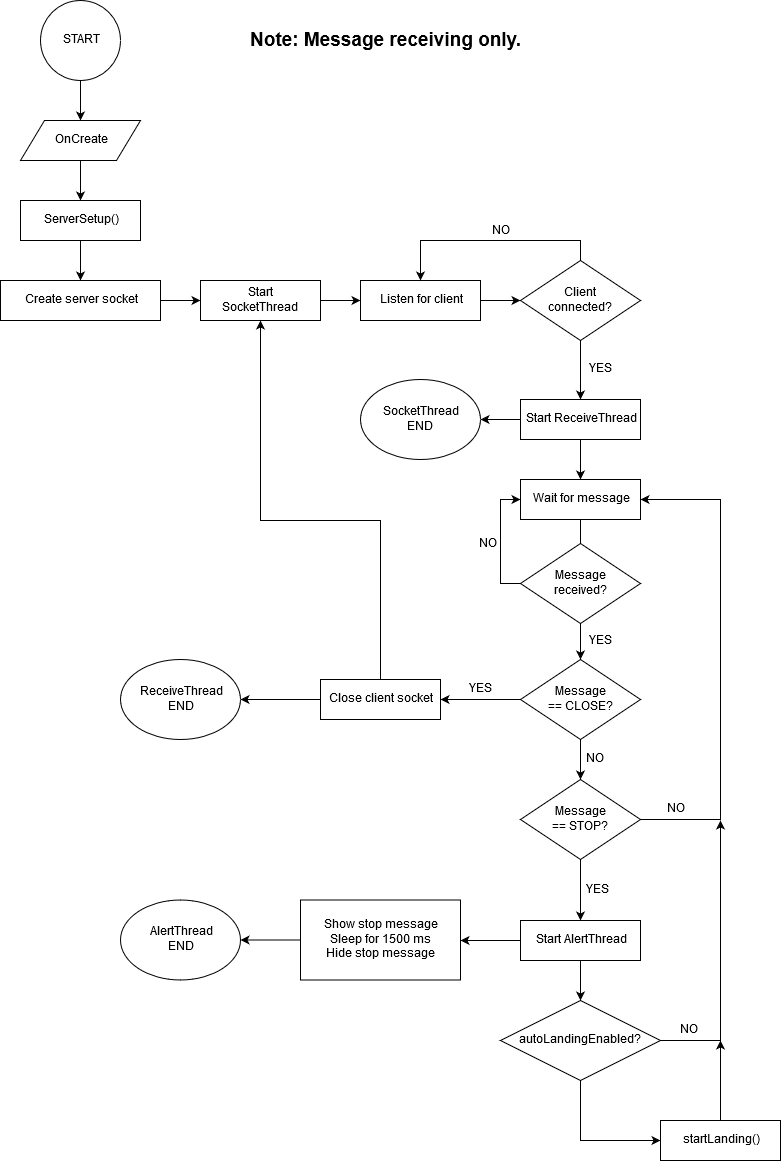

The diagram above was exported from draw.io. Its source (the exported page's mxGraphModel, read from the mxfile embedded in the PNG):
<mxGraphModel dx="1422" dy="904" grid="1" gridSize="10" guides="1" tooltips="1" connect="1" arrows="1" fold="1" page="1" pageScale="1" pageWidth="827" pageHeight="1169" math="0" shadow="0">
  <root>
    <mxCell id="0" />
    <mxCell id="1" parent="0" />
    <mxCell id="58m1S-UJA-ClHDF__Yqo-3" value="" style="edgeStyle=orthogonalEdgeStyle;rounded=0;orthogonalLoop=1;jettySize=auto;html=1;" edge="1" parent="1" source="58m1S-UJA-ClHDF__Yqo-1" target="58m1S-UJA-ClHDF__Yqo-2">
      <mxGeometry relative="1" as="geometry" />
    </mxCell>
    <mxCell id="58m1S-UJA-ClHDF__Yqo-1" value="START" style="ellipse;whiteSpace=wrap;html=1;" vertex="1" parent="1">
      <mxGeometry x="80" y="40" width="80" height="80" as="geometry" />
    </mxCell>
    <mxCell id="58m1S-UJA-ClHDF__Yqo-7" value="" style="edgeStyle=orthogonalEdgeStyle;rounded=0;orthogonalLoop=1;jettySize=auto;html=1;" edge="1" parent="1" source="58m1S-UJA-ClHDF__Yqo-2" target="58m1S-UJA-ClHDF__Yqo-6">
      <mxGeometry relative="1" as="geometry" />
    </mxCell>
    <mxCell id="58m1S-UJA-ClHDF__Yqo-2" value="OnCreate" style="shape=parallelogram;perimeter=parallelogramPerimeter;whiteSpace=wrap;html=1;" vertex="1" parent="1">
      <mxGeometry x="60" y="160" width="120" height="40" as="geometry" />
    </mxCell>
    <mxCell id="58m1S-UJA-ClHDF__Yqo-9" value="" style="edgeStyle=orthogonalEdgeStyle;rounded=0;orthogonalLoop=1;jettySize=auto;html=1;" edge="1" parent="1" source="58m1S-UJA-ClHDF__Yqo-6" target="58m1S-UJA-ClHDF__Yqo-8">
      <mxGeometry relative="1" as="geometry" />
    </mxCell>
    <mxCell id="58m1S-UJA-ClHDF__Yqo-6" value="ServerSetup()" style="rounded=0;whiteSpace=wrap;html=1;" vertex="1" parent="1">
      <mxGeometry x="60" y="240" width="120" height="40" as="geometry" />
    </mxCell>
    <mxCell id="58m1S-UJA-ClHDF__Yqo-60" value="" style="edgeStyle=orthogonalEdgeStyle;rounded=0;orthogonalLoop=1;jettySize=auto;html=1;" edge="1" parent="1" source="58m1S-UJA-ClHDF__Yqo-8" target="58m1S-UJA-ClHDF__Yqo-12">
      <mxGeometry relative="1" as="geometry" />
    </mxCell>
    <mxCell id="58m1S-UJA-ClHDF__Yqo-8" value="Create server socket" style="rounded=0;whiteSpace=wrap;html=1;" vertex="1" parent="1">
      <mxGeometry x="40" y="320" width="160" height="40" as="geometry" />
    </mxCell>
    <mxCell id="58m1S-UJA-ClHDF__Yqo-24" value="" style="edgeStyle=orthogonalEdgeStyle;rounded=0;orthogonalLoop=1;jettySize=auto;html=1;" edge="1" parent="1" source="58m1S-UJA-ClHDF__Yqo-12" target="58m1S-UJA-ClHDF__Yqo-23">
      <mxGeometry relative="1" as="geometry" />
    </mxCell>
    <mxCell id="58m1S-UJA-ClHDF__Yqo-12" value="&lt;div&gt;Start&lt;/div&gt;&lt;div&gt;SocketThread&lt;br&gt;&lt;/div&gt;" style="rounded=0;whiteSpace=wrap;html=1;" vertex="1" parent="1">
      <mxGeometry x="240" y="320" width="120" height="40" as="geometry" />
    </mxCell>
    <mxCell id="58m1S-UJA-ClHDF__Yqo-25" value="" style="edgeStyle=orthogonalEdgeStyle;rounded=0;orthogonalLoop=1;jettySize=auto;html=1;" edge="1" parent="1" source="58m1S-UJA-ClHDF__Yqo-23" target="58m1S-UJA-ClHDF__Yqo-15">
      <mxGeometry relative="1" as="geometry" />
    </mxCell>
    <mxCell id="58m1S-UJA-ClHDF__Yqo-23" value="&lt;div&gt;Listen for client&lt;/div&gt;" style="rounded=0;whiteSpace=wrap;html=1;" vertex="1" parent="1">
      <mxGeometry x="400" y="320" width="120" height="40" as="geometry" />
    </mxCell>
    <mxCell id="58m1S-UJA-ClHDF__Yqo-26" style="edgeStyle=orthogonalEdgeStyle;rounded=0;orthogonalLoop=1;jettySize=auto;html=1;exitX=0.5;exitY=0;exitDx=0;exitDy=0;entryX=0.5;entryY=0;entryDx=0;entryDy=0;" edge="1" parent="1" source="58m1S-UJA-ClHDF__Yqo-15" target="58m1S-UJA-ClHDF__Yqo-23">
      <mxGeometry relative="1" as="geometry" />
    </mxCell>
    <mxCell id="58m1S-UJA-ClHDF__Yqo-27" value="NO" style="text;html=1;align=center;verticalAlign=middle;resizable=0;points=[];;labelBackgroundColor=#ffffff;" vertex="1" connectable="0" parent="58m1S-UJA-ClHDF__Yqo-26">
      <mxGeometry y="3" relative="1" as="geometry">
        <mxPoint x="10" y="-13" as="offset" />
      </mxGeometry>
    </mxCell>
    <mxCell id="58m1S-UJA-ClHDF__Yqo-31" value="" style="edgeStyle=orthogonalEdgeStyle;rounded=0;orthogonalLoop=1;jettySize=auto;html=1;" edge="1" parent="1" source="58m1S-UJA-ClHDF__Yqo-15" target="58m1S-UJA-ClHDF__Yqo-30">
      <mxGeometry relative="1" as="geometry" />
    </mxCell>
    <mxCell id="58m1S-UJA-ClHDF__Yqo-15" value="&lt;div&gt;Client&lt;/div&gt;&lt;div&gt;connected?&lt;br&gt;&lt;/div&gt;" style="rhombus;whiteSpace=wrap;html=1;" vertex="1" parent="1">
      <mxGeometry x="560" y="300" width="120" height="80" as="geometry" />
    </mxCell>
    <mxCell id="58m1S-UJA-ClHDF__Yqo-33" value="" style="edgeStyle=orthogonalEdgeStyle;rounded=0;orthogonalLoop=1;jettySize=auto;html=1;" edge="1" parent="1" source="58m1S-UJA-ClHDF__Yqo-30" target="58m1S-UJA-ClHDF__Yqo-32">
      <mxGeometry relative="1" as="geometry" />
    </mxCell>
    <mxCell id="58m1S-UJA-ClHDF__Yqo-87" value="" style="edgeStyle=orthogonalEdgeStyle;rounded=0;orthogonalLoop=1;jettySize=auto;html=1;" edge="1" parent="1" source="58m1S-UJA-ClHDF__Yqo-30" target="58m1S-UJA-ClHDF__Yqo-86">
      <mxGeometry relative="1" as="geometry" />
    </mxCell>
    <mxCell id="58m1S-UJA-ClHDF__Yqo-30" value="Start ReceiveThread" style="rounded=0;whiteSpace=wrap;html=1;" vertex="1" parent="1">
      <mxGeometry x="560" y="439" width="120" height="40" as="geometry" />
    </mxCell>
    <mxCell id="58m1S-UJA-ClHDF__Yqo-35" value="" style="edgeStyle=orthogonalEdgeStyle;rounded=0;orthogonalLoop=1;jettySize=auto;html=1;" edge="1" parent="1" source="58m1S-UJA-ClHDF__Yqo-32">
      <mxGeometry relative="1" as="geometry">
        <mxPoint x="620" y="599" as="targetPoint" />
      </mxGeometry>
    </mxCell>
    <mxCell id="58m1S-UJA-ClHDF__Yqo-32" value="Wait for message" style="rounded=0;whiteSpace=wrap;html=1;" vertex="1" parent="1">
      <mxGeometry x="560" y="519" width="120" height="40" as="geometry" />
    </mxCell>
    <mxCell id="58m1S-UJA-ClHDF__Yqo-36" value="&lt;div&gt;YES&lt;/div&gt;" style="text;html=1;align=center;verticalAlign=middle;resizable=0;points=[];;autosize=1;" vertex="1" parent="1">
      <mxGeometry x="620" y="399" width="40" height="20" as="geometry" />
    </mxCell>
    <mxCell id="58m1S-UJA-ClHDF__Yqo-40" style="edgeStyle=orthogonalEdgeStyle;rounded=0;orthogonalLoop=1;jettySize=auto;html=1;exitX=0;exitY=0.5;exitDx=0;exitDy=0;entryX=0;entryY=0.5;entryDx=0;entryDy=0;" edge="1" parent="1" source="58m1S-UJA-ClHDF__Yqo-39" target="58m1S-UJA-ClHDF__Yqo-32">
      <mxGeometry relative="1" as="geometry" />
    </mxCell>
    <mxCell id="58m1S-UJA-ClHDF__Yqo-41" value="NO" style="text;html=1;align=center;verticalAlign=middle;resizable=0;points=[];;labelBackgroundColor=#ffffff;" vertex="1" connectable="0" parent="58m1S-UJA-ClHDF__Yqo-40">
      <mxGeometry x="0.1857" relative="1" as="geometry">
        <mxPoint x="-13" y="14" as="offset" />
      </mxGeometry>
    </mxCell>
    <mxCell id="58m1S-UJA-ClHDF__Yqo-46" value="" style="edgeStyle=orthogonalEdgeStyle;rounded=0;orthogonalLoop=1;jettySize=auto;html=1;" edge="1" parent="1" source="58m1S-UJA-ClHDF__Yqo-39" target="58m1S-UJA-ClHDF__Yqo-44">
      <mxGeometry relative="1" as="geometry" />
    </mxCell>
    <mxCell id="58m1S-UJA-ClHDF__Yqo-39" value="&lt;div&gt;Message&lt;/div&gt;&lt;div&gt;received?&lt;br&gt;&lt;/div&gt;" style="rhombus;whiteSpace=wrap;html=1;" vertex="1" parent="1">
      <mxGeometry x="560" y="583" width="120" height="80" as="geometry" />
    </mxCell>
    <mxCell id="58m1S-UJA-ClHDF__Yqo-50" value="" style="edgeStyle=orthogonalEdgeStyle;rounded=0;orthogonalLoop=1;jettySize=auto;html=1;" edge="1" parent="1" source="58m1S-UJA-ClHDF__Yqo-44" target="58m1S-UJA-ClHDF__Yqo-49">
      <mxGeometry relative="1" as="geometry" />
    </mxCell>
    <mxCell id="58m1S-UJA-ClHDF__Yqo-58" value="" style="edgeStyle=orthogonalEdgeStyle;rounded=0;orthogonalLoop=1;jettySize=auto;html=1;" edge="1" parent="1" source="58m1S-UJA-ClHDF__Yqo-44" target="58m1S-UJA-ClHDF__Yqo-57">
      <mxGeometry relative="1" as="geometry" />
    </mxCell>
    <mxCell id="58m1S-UJA-ClHDF__Yqo-44" value="&lt;div&gt;Message&lt;/div&gt;&lt;div&gt;== CLOSE?&lt;br&gt;&lt;/div&gt;" style="rhombus;whiteSpace=wrap;html=1;" vertex="1" parent="1">
      <mxGeometry x="560" y="699" width="120" height="80" as="geometry" />
    </mxCell>
    <mxCell id="58m1S-UJA-ClHDF__Yqo-70" value="" style="edgeStyle=orthogonalEdgeStyle;rounded=0;orthogonalLoop=1;jettySize=auto;html=1;" edge="1" parent="1" source="58m1S-UJA-ClHDF__Yqo-57" target="58m1S-UJA-ClHDF__Yqo-69">
      <mxGeometry relative="1" as="geometry" />
    </mxCell>
    <mxCell id="58m1S-UJA-ClHDF__Yqo-78" style="edgeStyle=orthogonalEdgeStyle;rounded=0;orthogonalLoop=1;jettySize=auto;html=1;entryX=1;entryY=0.5;entryDx=0;entryDy=0;" edge="1" parent="1" source="58m1S-UJA-ClHDF__Yqo-57" target="58m1S-UJA-ClHDF__Yqo-32">
      <mxGeometry relative="1" as="geometry">
        <mxPoint x="760" y="540" as="targetPoint" />
        <Array as="points">
          <mxPoint x="760" y="859" />
          <mxPoint x="760" y="539" />
        </Array>
      </mxGeometry>
    </mxCell>
    <mxCell id="58m1S-UJA-ClHDF__Yqo-57" value="&lt;div&gt;Message&lt;/div&gt;&lt;div&gt;== STOP?&lt;br&gt;&lt;/div&gt;" style="rhombus;whiteSpace=wrap;html=1;" vertex="1" parent="1">
      <mxGeometry x="560" y="819" width="120" height="80" as="geometry" />
    </mxCell>
    <mxCell id="58m1S-UJA-ClHDF__Yqo-75" style="edgeStyle=orthogonalEdgeStyle;rounded=0;orthogonalLoop=1;jettySize=auto;html=1;entryX=0;entryY=0.5;entryDx=0;entryDy=0;" edge="1" parent="1" source="58m1S-UJA-ClHDF__Yqo-65" target="58m1S-UJA-ClHDF__Yqo-74">
      <mxGeometry relative="1" as="geometry">
        <Array as="points">
          <mxPoint x="620" y="1180" />
        </Array>
      </mxGeometry>
    </mxCell>
    <mxCell id="58m1S-UJA-ClHDF__Yqo-79" style="edgeStyle=orthogonalEdgeStyle;rounded=0;orthogonalLoop=1;jettySize=auto;html=1;" edge="1" parent="1" source="58m1S-UJA-ClHDF__Yqo-65">
      <mxGeometry relative="1" as="geometry">
        <mxPoint x="760" y="860" as="targetPoint" />
      </mxGeometry>
    </mxCell>
    <mxCell id="58m1S-UJA-ClHDF__Yqo-65" value="&lt;div&gt;autoLandingEnabled?&lt;br&gt;&lt;/div&gt;" style="rhombus;whiteSpace=wrap;html=1;" vertex="1" parent="1">
      <mxGeometry x="540" y="1040" width="160" height="80" as="geometry" />
    </mxCell>
    <mxCell id="58m1S-UJA-ClHDF__Yqo-53" style="edgeStyle=orthogonalEdgeStyle;rounded=0;orthogonalLoop=1;jettySize=auto;html=1;entryX=0.5;entryY=1;entryDx=0;entryDy=0;" edge="1" parent="1" source="58m1S-UJA-ClHDF__Yqo-49" target="58m1S-UJA-ClHDF__Yqo-12">
      <mxGeometry relative="1" as="geometry">
        <mxPoint x="480" y="639" as="targetPoint" />
        <Array as="points">
          <mxPoint x="420" y="560" />
          <mxPoint x="300" y="560" />
        </Array>
      </mxGeometry>
    </mxCell>
    <mxCell id="58m1S-UJA-ClHDF__Yqo-89" value="" style="edgeStyle=orthogonalEdgeStyle;rounded=0;orthogonalLoop=1;jettySize=auto;html=1;" edge="1" parent="1" source="58m1S-UJA-ClHDF__Yqo-49" target="58m1S-UJA-ClHDF__Yqo-88">
      <mxGeometry relative="1" as="geometry" />
    </mxCell>
    <mxCell id="58m1S-UJA-ClHDF__Yqo-49" value="&lt;div&gt;Close client socket&lt;/div&gt;" style="rounded=0;whiteSpace=wrap;html=1;" vertex="1" parent="1">
      <mxGeometry x="360" y="719" width="120" height="40" as="geometry" />
    </mxCell>
    <mxCell id="58m1S-UJA-ClHDF__Yqo-54" value="YES" style="text;html=1;align=center;verticalAlign=middle;resizable=0;points=[];;autosize=1;" vertex="1" parent="1">
      <mxGeometry x="620" y="671" width="40" height="20" as="geometry" />
    </mxCell>
    <mxCell id="58m1S-UJA-ClHDF__Yqo-55" value="YES" style="text;html=1;align=center;verticalAlign=middle;resizable=0;points=[];;autosize=1;" vertex="1" parent="1">
      <mxGeometry x="500" y="719" width="40" height="20" as="geometry" />
    </mxCell>
    <mxCell id="58m1S-UJA-ClHDF__Yqo-59" value="NO" style="text;html=1;align=center;verticalAlign=middle;resizable=0;points=[];;autosize=1;" vertex="1" parent="1">
      <mxGeometry x="620" y="789" width="30" height="20" as="geometry" />
    </mxCell>
    <mxCell id="58m1S-UJA-ClHDF__Yqo-67" value="YES" style="text;html=1;align=center;verticalAlign=middle;resizable=0;points=[];;autosize=1;" vertex="1" parent="1">
      <mxGeometry x="617" y="919.5" width="40" height="20" as="geometry" />
    </mxCell>
    <mxCell id="58m1S-UJA-ClHDF__Yqo-71" value="" style="edgeStyle=orthogonalEdgeStyle;rounded=0;orthogonalLoop=1;jettySize=auto;html=1;" edge="1" parent="1" source="58m1S-UJA-ClHDF__Yqo-69" target="58m1S-UJA-ClHDF__Yqo-65">
      <mxGeometry relative="1" as="geometry" />
    </mxCell>
    <mxCell id="58m1S-UJA-ClHDF__Yqo-83" value="" style="edgeStyle=orthogonalEdgeStyle;rounded=0;orthogonalLoop=1;jettySize=auto;html=1;" edge="1" parent="1" source="58m1S-UJA-ClHDF__Yqo-69" target="58m1S-UJA-ClHDF__Yqo-82">
      <mxGeometry relative="1" as="geometry" />
    </mxCell>
    <mxCell id="58m1S-UJA-ClHDF__Yqo-69" value="Start AlertThread" style="rounded=0;whiteSpace=wrap;html=1;" vertex="1" parent="1">
      <mxGeometry x="560" y="960" width="120" height="40" as="geometry" />
    </mxCell>
    <mxCell id="58m1S-UJA-ClHDF__Yqo-91" value="" style="edgeStyle=orthogonalEdgeStyle;rounded=0;orthogonalLoop=1;jettySize=auto;html=1;" edge="1" parent="1" source="58m1S-UJA-ClHDF__Yqo-82" target="58m1S-UJA-ClHDF__Yqo-90">
      <mxGeometry relative="1" as="geometry" />
    </mxCell>
    <mxCell id="58m1S-UJA-ClHDF__Yqo-82" value="&lt;div&gt;Show stop message&lt;/div&gt;&lt;div&gt;Sleep for 1500 ms&lt;br&gt;&lt;/div&gt;&lt;div&gt;Hide stop message&lt;br&gt;&lt;/div&gt;" style="rounded=0;whiteSpace=wrap;html=1;align=center;" vertex="1" parent="1">
      <mxGeometry x="340" y="939.5" width="160" height="80" as="geometry" />
    </mxCell>
    <mxCell id="58m1S-UJA-ClHDF__Yqo-95" value="" style="edgeStyle=orthogonalEdgeStyle;rounded=0;orthogonalLoop=1;jettySize=auto;html=1;fontSize=19;" edge="1" parent="1" source="58m1S-UJA-ClHDF__Yqo-74">
      <mxGeometry relative="1" as="geometry">
        <mxPoint x="760" y="1080" as="targetPoint" />
      </mxGeometry>
    </mxCell>
    <mxCell id="58m1S-UJA-ClHDF__Yqo-74" value="startLanding()" style="rounded=0;whiteSpace=wrap;html=1;" vertex="1" parent="1">
      <mxGeometry x="700" y="1160" width="120" height="40" as="geometry" />
    </mxCell>
    <mxCell id="58m1S-UJA-ClHDF__Yqo-80" value="NO" style="text;html=1;align=center;verticalAlign=middle;resizable=0;points=[];;autosize=1;" vertex="1" parent="1">
      <mxGeometry x="701" y="839" width="30" height="20" as="geometry" />
    </mxCell>
    <mxCell id="58m1S-UJA-ClHDF__Yqo-86" value="&lt;div&gt;SocketThread&lt;/div&gt;&lt;div&gt;END&lt;br&gt;&lt;/div&gt;" style="ellipse;whiteSpace=wrap;html=1;align=center;spacing=2;" vertex="1" parent="1">
      <mxGeometry x="400" y="419" width="120" height="80" as="geometry" />
    </mxCell>
    <mxCell id="58m1S-UJA-ClHDF__Yqo-88" value="&lt;div&gt;ReceiveThread&lt;/div&gt;&lt;div&gt;END&lt;br&gt;&lt;/div&gt;" style="ellipse;whiteSpace=wrap;html=1;align=center;spacing=2;" vertex="1" parent="1">
      <mxGeometry x="160" y="699" width="120" height="80" as="geometry" />
    </mxCell>
    <mxCell id="58m1S-UJA-ClHDF__Yqo-90" value="&lt;div&gt;AlertThread&lt;/div&gt;&lt;div&gt;END&lt;br&gt;&lt;/div&gt;" style="ellipse;whiteSpace=wrap;html=1;align=center;spacing=2;" vertex="1" parent="1">
      <mxGeometry x="160" y="939.5" width="120" height="80" as="geometry" />
    </mxCell>
    <mxCell id="58m1S-UJA-ClHDF__Yqo-92" value="Note: Message receiving only." style="text;html=1;align=center;verticalAlign=middle;resizable=0;points=[];;autosize=1;fontStyle=1;fontSize=19;" vertex="1" parent="1">
      <mxGeometry x="280" y="65" width="290" height="30" as="geometry" />
    </mxCell>
    <mxCell id="58m1S-UJA-ClHDF__Yqo-93" value="NO" style="text;html=1;align=center;verticalAlign=middle;resizable=0;points=[];;autosize=1;" vertex="1" parent="1">
      <mxGeometry x="714" y="1060" width="30" height="20" as="geometry" />
    </mxCell>
  </root>
</mxGraphModel>